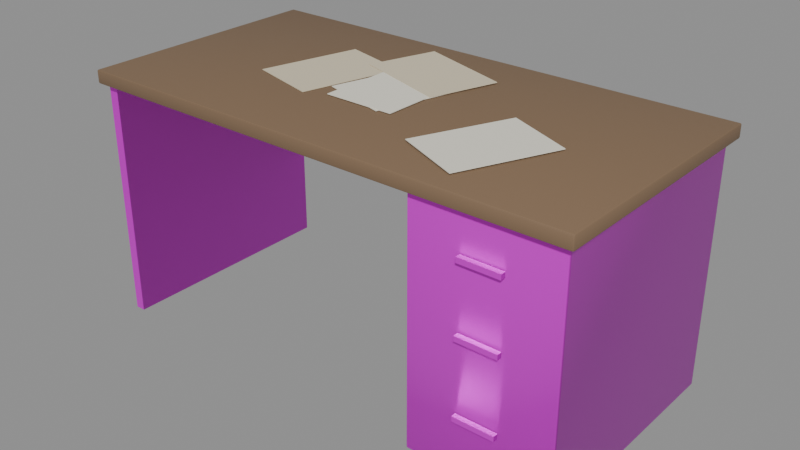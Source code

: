 # Source: office_desk.blend  (saved by Blender 5.0.119; exported with 4.5.12 LTS)
import bpy
from mathutils import Matrix  # noqa: F401  (used for matrix-valued properties, if any)

bpy.ops.wm.read_factory_settings(use_empty=True)
scene = bpy.context.scene
scene.name = 'Scene'

# ---- images (referenced by path relative to the original .blend; pixels are not part of the script)
import os
ASSET_DIR = os.environ.get("B2B_ASSET_DIR", "")  # directory of the original .blend (textures are referenced by path, not embedded)
HERE = os.path.dirname(os.path.abspath(__file__))  # packed textures are extracted next to this script under _unpacked/

def load_image(name, relpath, width, height, colorspace="sRGB"):
    """Load a texture the original file referenced (path relative to the .blend, or extracted next to this script)."""
    p = next((c for c in (os.path.join(HERE, relpath), os.path.join(ASSET_DIR, relpath)) if relpath and os.path.exists(c)), "")
    if p:
        img = bpy.data.images.load(p, check_existing=True)
        img.name = name
    else:  # same state as the original file: an image datablock whose file is absent (Cycles renders it pink)
        img = bpy.data.images.new(name, width, height)
        img.source = "FILE"
        img.filepath = "//" + (relpath or name)
    img.colorspace_settings.name = colorspace
    return img
img_painted_white_metal_albedo_png = load_image('painted_white_metal_albedo.png', 'painted_white_metal_albedo.png', 1024, 1024, 'sRGB')
img_painted_white_metal_rough_png = load_image('painted_white_metal_rough.png', 'painted_white_metal_rough.png', 1024, 1024, 'Non-Color')
img_painted_white_metal_metal_png = load_image('painted_white_metal_metal.png', 'painted_white_metal_metal.png', 1024, 1024, 'Non-Color')
img_painted_white_metal_normal_png = load_image('painted_white_metal_normal.png', 'painted_white_metal_normal.png', 1024, 1024, 'Non-Color')
img_brushed_steel_albedo_png = load_image('brushed_steel_albedo.png', 'brushed_steel_albedo.png', 1024, 1024, 'sRGB')
img_brushed_steel_rough_png = load_image('brushed_steel_rough.png', 'brushed_steel_rough.png', 1024, 1024, 'Non-Color')
img_brushed_steel_metal_png = load_image('brushed_steel_metal.png', 'brushed_steel_metal.png', 1024, 1024, 'Non-Color')
img_brushed_steel_normal_png = load_image('brushed_steel_normal.png', 'brushed_steel_normal.png', 1024, 1024, 'Non-Color')

# ---- materials (node trees are filled in below, after node groups)
mat_wood_dark = bpy.data.materials.new('wood_dark')
mat_wood_dark.diffuse_color = (0.22, 0.14, 0.08, 1.0)
mat_painted_white = bpy.data.materials.new('painted_white')
mat_painted_white.diffuse_color = (0.8208, 0.8216, 0.7856, 1.0)
mat_steel = bpy.data.materials.new('steel')
mat_steel.diffuse_color = (0.6189, 0.63, 0.6407, 1.0)
mat_paper_old = bpy.data.materials.new('paper_old')
mat_paper_old.diffuse_color = (0.68, 0.6, 0.44, 1.0)
mat_paper = bpy.data.materials.new('paper')
mat_paper.diffuse_color = (0.82, 0.79, 0.68, 1.0)

# ---- material node trees
mat_wood_dark.use_nodes = True; mat_wood_dark.node_tree.nodes.clear()
_N = mat_wood_dark.node_tree.nodes; _L = mat_wood_dark.node_tree.links
n0 = _N.new('ShaderNodeBsdfPrincipled'); n0.name = 'Principled BSDF'; n0.location = (-200, 100)
n0.inputs[0].default_value = (0.22, 0.14, 0.08, 1.0)
n0.inputs[2].default_value = 0.7
n1 = _N.new('ShaderNodeOutputMaterial'); n1.name = 'Material Output'; n1.location = (200, 100)
_L.new(n0.outputs[0], n1.inputs[0])
n1.is_active_output = True
mat_painted_white.use_nodes = True; mat_painted_white.node_tree.nodes.clear()
_N = mat_painted_white.node_tree.nodes; _L = mat_painted_white.node_tree.links
n0 = _N.new('ShaderNodeBsdfPrincipled'); n0.name = 'Principled BSDF'; n0.location = (-200, 100)
n1 = _N.new('ShaderNodeOutputMaterial'); n1.name = 'Material Output'; n1.location = (200, 100)
n2 = _N.new('ShaderNodeTexCoord'); n2.name = 'Texture Coordinate'; n2.location = (0, 0)
n3 = _N.new('ShaderNodeMapping'); n3.name = 'Mapping'; n3.location = (0, 0)
n4 = _N.new('ShaderNodeTexImage'); n4.name = 'Image Texture'; n4.location = (0, 0)
n4.image = img_painted_white_metal_albedo_png
n5 = _N.new('ShaderNodeTexImage'); n5.name = 'Image Texture.001'; n5.location = (0, 0)
n5.image = img_painted_white_metal_rough_png
n6 = _N.new('ShaderNodeTexImage'); n6.name = 'Image Texture.002'; n6.location = (0, 0)
n6.image = img_painted_white_metal_metal_png
n7 = _N.new('ShaderNodeTexImage'); n7.name = 'Image Texture.003'; n7.location = (0, 0)
n7.image = img_painted_white_metal_normal_png
n8 = _N.new('ShaderNodeNormalMap'); n8.name = 'Normal Map'; n8.location = (0, 0)
n8.inputs[0].default_value = 0.5
_L.new(n0.outputs[0], n1.inputs[0])
_L.new(n2.outputs[2], n3.inputs[0])
_L.new(n3.outputs[0], n4.inputs[0])
_L.new(n4.outputs[0], n0.inputs[0])
_L.new(n3.outputs[0], n5.inputs[0])
_L.new(n5.outputs[0], n0.inputs[2])
_L.new(n3.outputs[0], n6.inputs[0])
_L.new(n6.outputs[0], n0.inputs[1])
_L.new(n3.outputs[0], n7.inputs[0])
_L.new(n7.outputs[0], n8.inputs[1])
_L.new(n8.outputs[0], n0.inputs[5])
n1.is_active_output = True
mat_steel.use_nodes = True; mat_steel.node_tree.nodes.clear()
_N = mat_steel.node_tree.nodes; _L = mat_steel.node_tree.links
n0 = _N.new('ShaderNodeBsdfPrincipled'); n0.name = 'Principled BSDF'; n0.location = (-200, 100)
n1 = _N.new('ShaderNodeOutputMaterial'); n1.name = 'Material Output'; n1.location = (200, 100)
n2 = _N.new('ShaderNodeTexCoord'); n2.name = 'Texture Coordinate'; n2.location = (0, 0)
n3 = _N.new('ShaderNodeMapping'); n3.name = 'Mapping'; n3.location = (0, 0)
n3.inputs[3].default_value = (1.25, 1.25, 1.25)
n4 = _N.new('ShaderNodeTexImage'); n4.name = 'Image Texture'; n4.location = (0, 0)
n4.image = img_brushed_steel_albedo_png
n5 = _N.new('ShaderNodeTexImage'); n5.name = 'Image Texture.001'; n5.location = (0, 0)
n5.image = img_brushed_steel_rough_png
n6 = _N.new('ShaderNodeTexImage'); n6.name = 'Image Texture.002'; n6.location = (0, 0)
n6.image = img_brushed_steel_metal_png
n7 = _N.new('ShaderNodeTexImage'); n7.name = 'Image Texture.003'; n7.location = (0, 0)
n7.image = img_brushed_steel_normal_png
n8 = _N.new('ShaderNodeNormalMap'); n8.name = 'Normal Map'; n8.location = (0, 0)
n8.inputs[0].default_value = 0.4
_L.new(n0.outputs[0], n1.inputs[0])
_L.new(n2.outputs[2], n3.inputs[0])
_L.new(n3.outputs[0], n4.inputs[0])
_L.new(n4.outputs[0], n0.inputs[0])
_L.new(n3.outputs[0], n5.inputs[0])
_L.new(n5.outputs[0], n0.inputs[2])
_L.new(n3.outputs[0], n6.inputs[0])
_L.new(n6.outputs[0], n0.inputs[1])
_L.new(n3.outputs[0], n7.inputs[0])
_L.new(n7.outputs[0], n8.inputs[1])
_L.new(n8.outputs[0], n0.inputs[5])
n1.is_active_output = True
mat_paper_old.use_nodes = True; mat_paper_old.node_tree.nodes.clear()
_N = mat_paper_old.node_tree.nodes; _L = mat_paper_old.node_tree.links
n0 = _N.new('ShaderNodeBsdfPrincipled'); n0.name = 'Principled BSDF'; n0.location = (-200, 100)
n0.inputs[0].default_value = (0.68, 0.6, 0.44, 1.0)
n0.inputs[2].default_value = 0.95
n1 = _N.new('ShaderNodeOutputMaterial'); n1.name = 'Material Output'; n1.location = (200, 100)
_L.new(n0.outputs[0], n1.inputs[0])
n1.is_active_output = True
mat_paper.use_nodes = True; mat_paper.node_tree.nodes.clear()
_N = mat_paper.node_tree.nodes; _L = mat_paper.node_tree.links
n0 = _N.new('ShaderNodeBsdfPrincipled'); n0.name = 'Principled BSDF'; n0.location = (-200, 100)
n0.inputs[0].default_value = (0.82, 0.79, 0.68, 1.0)
n0.inputs[2].default_value = 0.92
n1 = _N.new('ShaderNodeOutputMaterial'); n1.name = 'Material Output'; n1.location = (200, 100)
_L.new(n0.outputs[0], n1.inputs[0])
n1.is_active_output = True

# ---- meshes
me_office_desk = bpy.data.meshes.new('office_desk')
me_office_desk.from_pydata([(-0.745, -0.37, -0.02), (-0.745, -0.375, -0.015), (-0.75, -0.37, -0.015), (-0.745, -0.3735, -0.01854), (-0.7479, -0.3729, -0.01789), (-0.7485, -0.3735, -0.015), (-0.7485, -0.37, -0.01854), (-0.745, -0.375, 0.015), (-0.745, -0.37, 0.02), (-0.75, -0.37, 0.015), (-0.745, -0.3735, 0.01854), (-0.7479, -0.3729, 0.01789), (-0.7485, -0.37, 0.01854), (-0.7485, -0.3735, 0.015), (-0.745, 0.37, -0.02), (-0.75, 0.37, -0.015), (-0.745, 0.375, -0.015), (-0.7485, 0.37, -0.01854), (-0.7479, 0.3729, -0.01789), (-0.7485, 0.3735, -0.015), (-0.745, 0.3735, -0.01854), (-0.745, 0.37, 0.02), (-0.745, 0.375, 0.015), (-0.75, 0.37, 0.015), (-0.745, 0.3735, 0.01854), (-0.7479, 0.3729, 0.01789), (-0.7485, 0.3735, 0.015), (-0.7485, 0.37, 0.01854), (0.745, -0.37, -0.02), (0.75, -0.37, -0.015), (0.745, -0.375, -0.015), (0.7485, -0.37, -0.01854), (0.7479, -0.3729, -0.01789), (0.7485, -0.3735, -0.015), (0.745, -0.3735, -0.01854), (0.745, -0.37, 0.02), (0.745, -0.375, 0.015), (0.75, -0.37, 0.015), (0.745, -0.3735, 0.01854), (0.7479, -0.3729, 0.01789), (0.7485, -0.3735, 0.015), (0.7485, -0.37, 0.01854), (0.745, 0.37, -0.02), (0.745, 0.375, -0.015), (0.75, 0.37, -0.015), (0.745, 0.3735, -0.01854), (0.7479, 0.3729, -0.01789), (0.7485, 0.3735, -0.015), (0.7485, 0.37, -0.01854), (0.745, 0.37, 0.02), (0.75, 0.37, 0.015), (0.745, 0.375, 0.015), (0.7485, 0.37, 0.01854), (0.7479, 0.3729, 0.01789), (0.7485, 0.3735, 0.015), (0.745, 0.3735, 0.01854), (0.315, -0.345, -0.73), (0.315, -0.35, -0.725), (0.31, -0.345, -0.725), (0.315, -0.3485, -0.7285), (0.3121, -0.3479, -0.7279), (0.3115, -0.3485, -0.725), (0.3115, -0.345, -0.7285), (0.315, -0.35, -0.035), (0.315, -0.345, -0.03), (0.31, -0.345, -0.035), (0.315, -0.3485, -0.03146), (0.3121, -0.3479, -0.03211), (0.3115, -0.345, -0.03146), (0.3115, -0.3485, -0.035), (0.315, 0.345, -0.73), (0.31, 0.345, -0.725), (0.315, 0.35, -0.725), (0.3115, 0.345, -0.7285), (0.3121, 0.3479, -0.7279), (0.3115, 0.3485, -0.725), (0.315, 0.3485, -0.7285), (0.315, 0.345, -0.03), (0.315, 0.35, -0.035), (0.31, 0.345, -0.035), (0.315, 0.3485, -0.03146), (0.3121, 0.3479, -0.03211), (0.3115, 0.3485, -0.035), (0.3115, 0.345, -0.03146), (0.725, -0.345, -0.73), (0.73, -0.345, -0.725), (0.725, -0.35, -0.725), (0.7285, -0.345, -0.7285), (0.7279, -0.3479, -0.7279), (0.7285, -0.3485, -0.725), (0.725, -0.3485, -0.7285), (0.725, -0.345, -0.03), (0.725, -0.35, -0.035), (0.73, -0.345, -0.035), (0.725, -0.3485, -0.03146), (0.7279, -0.3479, -0.03211), (0.7285, -0.3485, -0.035), (0.7285, -0.345, -0.03146), (0.725, 0.345, -0.73), (0.725, 0.35, -0.725), (0.73, 0.345, -0.725), (0.725, 0.3485, -0.7285), (0.7279, 0.3479, -0.7279), (0.7285, 0.3485, -0.725), (0.7285, 0.345, -0.7285), (0.725, 0.345, -0.03), (0.73, 0.345, -0.035), (0.725, 0.35, -0.035), (0.7285, 0.345, -0.03146), (0.7279, 0.3479, -0.03211), (0.7285, 0.3485, -0.035), (0.725, 0.3485, -0.03146), (0.46, -0.3675, -0.5675), (0.46, -0.3675, -0.5525), (0.46, -0.3525, -0.5675), (0.46, -0.3525, -0.5525), (0.58, -0.3675, -0.5675), (0.58, -0.3675, -0.5525), (0.58, -0.3525, -0.5675), (0.58, -0.3525, -0.5525), (0.46, -0.3675, -0.3475), (0.46, -0.3675, -0.3325), (0.46, -0.3525, -0.3475), (0.46, -0.3525, -0.3325), (0.58, -0.3675, -0.3475), (0.58, -0.3675, -0.3325), (0.58, -0.3525, -0.3475), (0.58, -0.3525, -0.3325), (0.46, -0.3675, -0.1475), (0.46, -0.3675, -0.1325), (0.46, -0.3525, -0.1475), (0.46, -0.3525, -0.1325), (0.58, -0.3675, -0.1475), (0.58, -0.3675, -0.1325), (0.58, -0.3525, -0.1475), (0.58, -0.3525, -0.1325), (-0.735, -0.35, -0.73), (-0.735, -0.35, -0.03), (-0.735, 0.35, -0.73), (-0.735, 0.35, -0.03), (-0.705, -0.35, -0.73), (-0.705, -0.35, -0.03), (-0.705, 0.35, -0.73), (-0.705, 0.35, -0.03), (-0.7, 0.32, -0.44), (-0.7, 0.32, -0.04), (-0.7, 0.34, -0.44), (-0.7, 0.34, -0.04), (0.3, 0.32, -0.44), (0.3, 0.32, -0.04), (0.3, 0.34, -0.44), (0.3, 0.34, -0.04), (-0.1219, 0.1381, 0.021), (-0.1219, 0.1381, 0.023), (-0.1994, -0.1486, 0.021), (-0.1994, -0.1486, 0.023), (-0.3246, 0.1929, 0.021), (-0.3246, 0.1929, 0.023), (-0.4022, -0.09383, 0.021), (-0.4022, -0.09383, 0.023), (0.1167, 0.1532, 0.0218), (0.1167, 0.1532, 0.0238), (0.03282, -0.1317, 0.0218), (0.03282, -0.1317, 0.0238), (-0.08471, 0.2125, 0.0218), (-0.08471, 0.2125, 0.0238), (-0.1686, -0.07235, 0.0218), (-0.1686, -0.07235, 0.0238), (0.07625, 0.1724, 0.0226), (0.07625, 0.1724, 0.0246), (0.07219, -0.1245, 0.0226), (0.07219, -0.1245, 0.0246), (-0.1337, 0.1753, 0.0226), (-0.1337, 0.1753, 0.0246), (-0.1378, -0.1217, 0.0226), (-0.1378, -0.1217, 0.0246), (0.07773, 0.02151, 0.0234), (0.07773, 0.02151, 0.0254), (-0.2039, 0.1158, 0.0234), (-0.2039, 0.1158, 0.0254), (0.1444, 0.2206, 0.0234), (0.1444, 0.2206, 0.0254), (-0.1372, 0.315, 0.0234), (-0.1372, 0.315, 0.0254), (0.5169, -0.04041, 0.0242), (0.5169, -0.04041, 0.0262), (0.3973, -0.3123, 0.0242), (0.3973, -0.3123, 0.0262), (0.3247, 0.04417, 0.0242), (0.3247, 0.04417, 0.0262), (0.2051, -0.2277, 0.0242), (0.2051, -0.2277, 0.0262)], [], [(0, 3, 4, 6), (1, 5, 4, 3), (2, 6, 4, 5), (7, 10, 11, 13), (8, 12, 11, 10), (9, 13, 11, 12), (14, 17, 18, 20), (15, 19, 18, 17), (16, 20, 18, 19), (21, 24, 25, 27), (22, 26, 25, 24), (23, 27, 25, 26), (28, 31, 32, 34), (29, 33, 32, 31), (30, 34, 32, 33), (35, 38, 39, 41), (36, 40, 39, 38), (37, 41, 39, 40), (42, 45, 46, 48), (43, 47, 46, 45), (44, 48, 46, 47), (49, 52, 53, 55), (50, 54, 53, 52), (51, 55, 53, 54), (14, 0, 6, 17), (17, 6, 2, 15), (1, 7, 13, 5), (5, 13, 9, 2), (8, 21, 27, 12), (12, 27, 23, 9), (22, 16, 19, 26), (26, 19, 15, 23), (42, 14, 20, 45), (45, 20, 16, 43), (21, 49, 55, 24), (24, 55, 51, 22), (50, 44, 47, 54), (54, 47, 43, 51), (28, 42, 48, 31), (31, 48, 44, 29), (49, 35, 41, 52), (52, 41, 37, 50), (36, 30, 33, 40), (40, 33, 29, 37), (0, 28, 34, 3), (3, 34, 30, 1), (35, 8, 10, 38), (38, 10, 7, 36), (14, 42, 28, 0), (2, 9, 23, 15), (30, 36, 7, 1), (49, 21, 8, 35), (16, 22, 51, 43), (44, 50, 37, 29), (56, 59, 60, 62), (57, 61, 60, 59), (58, 62, 60, 61), (63, 66, 67, 69), (64, 68, 67, 66), (65, 69, 67, 68), (70, 73, 74, 76), (71, 75, 74, 73), (72, 76, 74, 75), (77, 80, 81, 83), (78, 82, 81, 80), (79, 83, 81, 82), (84, 87, 88, 90), (85, 89, 88, 87), (86, 90, 88, 89), (91, 94, 95, 97), (92, 96, 95, 94), (93, 97, 95, 96), (98, 101, 102, 104), (99, 103, 102, 101), (100, 104, 102, 103), (105, 108, 109, 111), (106, 110, 109, 108), (107, 111, 109, 110), (70, 56, 62, 73), (73, 62, 58, 71), (57, 63, 69, 61), (61, 69, 65, 58), (64, 77, 83, 68), (68, 83, 79, 65), (78, 72, 75, 82), (82, 75, 71, 79), (98, 70, 76, 101), (101, 76, 72, 99), (77, 105, 111, 80), (80, 111, 107, 78), (106, 100, 103, 110), (110, 103, 99, 107), (84, 98, 104, 87), (87, 104, 100, 85), (105, 91, 97, 108), (108, 97, 93, 106), (92, 86, 89, 96), (96, 89, 85, 93), (56, 84, 90, 59), (59, 90, 86, 57), (91, 64, 66, 94), (94, 66, 63, 92), (70, 98, 84, 56), (58, 65, 79, 71), (86, 92, 63, 57), (105, 77, 64, 91), (72, 78, 107, 99), (100, 106, 93, 85), (112, 113, 115, 114), (114, 115, 119, 118), (118, 119, 117, 116), (116, 117, 113, 112), (114, 118, 116, 112), (119, 115, 113, 117), (120, 121, 123, 122), (122, 123, 127, 126), (126, 127, 125, 124), (124, 125, 121, 120), (122, 126, 124, 120), (127, 123, 121, 125), (128, 129, 131, 130), (130, 131, 135, 134), (134, 135, 133, 132), (132, 133, 129, 128), (130, 134, 132, 128), (135, 131, 129, 133), (136, 137, 139, 138), (138, 139, 143, 142), (142, 143, 141, 140), (140, 141, 137, 136), (138, 142, 140, 136), (143, 139, 137, 141), (144, 145, 147, 146), (146, 147, 151, 150), (150, 151, 149, 148), (148, 149, 145, 144), (146, 150, 148, 144), (151, 147, 145, 149), (152, 153, 155, 154), (154, 155, 159, 158), (158, 159, 157, 156), (156, 157, 153, 152), (154, 158, 156, 152), (159, 155, 153, 157), (160, 161, 163, 162), (162, 163, 167, 166), (166, 167, 165, 164), (164, 165, 161, 160), (162, 166, 164, 160), (167, 163, 161, 165), (168, 169, 171, 170), (170, 171, 175, 174), (174, 175, 173, 172), (172, 173, 169, 168), (170, 174, 172, 168), (175, 171, 169, 173), (176, 177, 179, 178), (178, 179, 183, 182), (182, 183, 181, 180), (180, 181, 177, 176), (178, 182, 180, 176), (183, 179, 177, 181), (184, 185, 187, 186), (186, 187, 191, 190), (190, 191, 189, 188), (188, 189, 185, 184), (186, 190, 188, 184), (191, 187, 185, 189)])
me_office_desk.polygons.foreach_set('use_smooth', [True] * 168)
me_office_desk.polygons.foreach_set('material_index', [0, 0, 0, 0, 0, 0, 0, 0, 0, 0, 0, 0, 0, 0, 0, 0, 0, 0, 0, 0, 0, 0, 0, 0, 0, 0, 0, 0, 0, 0, 0, 0, 0, 0, 0, 0, 0, 0, 0, 0, 0, 0, 0, 0, 0, 0, 0, 0, 0, 0, 0, 0, 0, 0, 1, 1, 1, 1, 1, 1, 1, 1, 1, 1, 1, 1, 1, 1, 1, 1, 1, 1, 1, 1, 1, 1, 1, 1, 1, 1, 1, 1, 1, 1, 1, 1, 1, 1, 1, 1, 1, 1, 1, 1, 1, 1, 1, 1, 1, 1, 1, 1, 1, 1, 1, 1, 1, 1, 2, 2, 2, 2, 2, 2, 2, 2, 2, 2, 2, 2, 2, 2, 2, 2, 2, 2, 1, 1, 1, 1, 1, 1, 1, 1, 1, 1, 1, 1, 3, 3, 3, 3, 3, 3, 4, 4, 4, 4, 4, 4, 4, 4, 4, 4, 4, 4, 3, 3, 3, 3, 3, 3, 4, 4, 4, 4, 4, 4])
_k = set([(3, 4), (3, 34), (4, 5), (4, 6), (5, 13), (6, 17), (10, 11), (10, 38), (11, 12), (11, 13), (12, 27), (17, 18), (18, 19), (18, 20), (19, 26), (20, 45), (24, 25), (24, 55), (25, 26), (25, 27), (31, 32), (31, 48), (32, 33), (32, 34), (33, 40), (38, 39), (39, 40), (39, 41), (41, 52), (45, 46), (46, 47), (46, 48), (47, 54), (52, 53), (53, 54), (53, 55), (59, 60), (59, 90), (60, 61), (60, 62), (61, 69), (62, 73), (66, 67), (66, 94), (67, 68), (67, 69), (68, 83), (73, 74), (74, 75), (74, 76), (75, 82), (76, 101), (80, 81), (80, 111), (81, 82), (81, 83), (87, 88), (87, 104), (88, 89), (88, 90), (89, 96), (94, 95), (95, 96), (95, 97), (97, 108), (101, 102), (102, 103), (102, 104), (103, 110), (108, 109), (109, 110), (109, 111), (112, 113), (112, 114), (112, 116), (113, 115), (113, 117), (114, 115), (114, 118), (115, 119), (116, 117), (116, 118), (117, 119), (118, 119), (120, 121), (120, 122), (120, 124), (121, 123), (121, 125), (122, 123), (122, 126), (123, 127), (124, 125), (124, 126), (125, 127), (126, 127), (128, 129), (128, 130), (128, 132), (129, 131), (129, 133), (130, 131), (130, 134), (131, 135), (132, 133), (132, 134), (133, 135), (134, 135), (136, 137), (136, 138), (136, 140), (137, 139), (137, 141), (138, 139), (138, 142), (139, 143), (140, 141), (140, 142), (141, 143), (142, 143), (144, 145), (144, 146), (144, 148), (145, 147), (145, 149), (146, 147), (146, 150), (147, 151), (148, 149), (148, 150), (149, 151), (150, 151), (152, 153), (152, 154), (152, 156), (153, 155), (153, 157), (154, 155), (154, 158), (155, 159), (156, 157), (156, 158), (157, 159), (158, 159), (160, 161), (160, 162), (160, 164), (161, 163), (161, 165), (162, 163), (162, 166), (163, 167), (164, 165), (164, 166), (165, 167), (166, 167), (168, 169), (168, 170), (168, 172), (169, 171), (169, 173), (170, 171), (170, 174), (171, 175), (172, 173), (172, 174), (173, 175), (174, 175), (176, 177), (176, 178), (176, 180), (177, 179), (177, 181), (178, 179), (178, 182), (179, 183), (180, 181), (180, 182), (181, 183), (182, 183), (184, 185), (184, 186), (184, 188), (185, 187), (185, 189), (186, 187), (186, 190), (187, 191), (188, 189), (188, 190), (189, 191), (190, 191)])
me_office_desk.attributes.new('sharp_edge', 'BOOLEAN', 'EDGE').data.foreach_set('value', [ (min(e.vertices), max(e.vertices)) in _k for e in me_office_desk.edges])
_uv = me_office_desk.uv_layers.new(name='UVMap')
_uv.uv.foreach_set('vector', [-0.745, 0.37, -0.745, 0.375, -0.7479, 0.375, -0.75, 0.37, -0.745, 0.725, -0.75, 0.725, -0.75, 0.7221, -0.745, 0.72, 0.37, 0.725, 0.37, 0.72, 0.3729, 0.72, 0.375, 0.725, -0.745, 0.755, -0.745, 0.76, -0.7479, 0.76, -0.75, 0.755, -0.745, -0.37, -0.75, -0.37, -0.75, -0.3729, -0.745, -0.375, 0.37, 0.755, 0.375, 0.755, 0.375, 0.7579, 0.37, 0.76, -0.745, -0.37, -0.75, -0.37, -0.75, -0.3729, -0.745, -0.375, -0.37, 0.725, -0.375, 0.725, -0.375, 0.7221, -0.37, 0.72, 0.745, 0.725, 0.745, 0.72, 0.7479, 0.72, 0.75, 0.725, -0.745, 0.37, -0.745, 0.375, -0.7479, 0.375, -0.75, 0.37, 0.745, 0.755, 0.75, 0.755, 0.75, 0.7579, 0.745, 0.76, -0.37, 0.755, -0.37, 0.76, -0.3729, 0.76, -0.375, 0.755, 0.745, 0.37, 0.75, 0.37, 0.75, 0.3729, 0.745, 0.375, -0.37, 0.725, -0.375, 0.725, -0.375, 0.7221, -0.37, 0.72, 0.745, 0.725, 0.745, 0.72, 0.7479, 0.72, 0.75, 0.725, 0.745, -0.37, 0.745, -0.375, 0.7479, -0.375, 0.75, -0.37, 0.745, 0.755, 0.75, 0.755, 0.75, 0.7579, 0.745, 0.76, -0.37, 0.755, -0.37, 0.76, -0.3729, 0.76, -0.375, 0.755, 0.745, -0.37, 0.745, -0.375, 0.7479, -0.375, 0.75, -0.37, -0.745, 0.725, -0.75, 0.725, -0.75, 0.7221, -0.745, 0.72, 0.37, 0.725, 0.37, 0.72, 0.3729, 0.72, 0.375, 0.725, 0.745, 0.37, 0.75, 0.37, 0.75, 0.3729, 0.745, 0.375, 0.37, 0.755, 0.375, 0.755, 0.375, 0.7579, 0.37, 0.76, -0.745, 0.755, -0.745, 0.76, -0.7479, 0.76, -0.75, 0.755, -0.745, -0.37, -0.745, 0.37, -0.75, 0.37, -0.75, -0.37, -0.37, 0.72, 0.37, 0.72, 0.37, 0.725, -0.37, 0.725, -0.745, 0.725, -0.745, 0.755, -0.75, 0.755, -0.75, 0.725, 0.375, 0.725, 0.375, 0.755, 0.37, 0.755, 0.37, 0.725, -0.745, -0.37, -0.745, 0.37, -0.75, 0.37, -0.75, -0.37, 0.37, 0.76, -0.37, 0.76, -0.37, 0.755, 0.37, 0.755, 0.745, 0.755, 0.745, 0.725, 0.75, 0.725, 0.75, 0.755, -0.375, 0.755, -0.375, 0.725, -0.37, 0.725, -0.37, 0.755, 0.745, -0.37, -0.745, -0.37, -0.745, -0.375, 0.745, -0.375, -0.745, 0.72, 0.745, 0.72, 0.745, 0.725, -0.745, 0.725, -0.745, 0.37, 0.745, 0.37, 0.745, 0.375, -0.745, 0.375, 0.745, 0.76, -0.745, 0.76, -0.745, 0.755, 0.745, 0.755, 0.37, 0.755, 0.37, 0.725, 0.375, 0.725, 0.375, 0.755, -0.75, 0.755, -0.75, 0.725, -0.745, 0.725, -0.745, 0.755, 0.745, 0.37, 0.745, -0.37, 0.75, -0.37, 0.75, 0.37, -0.37, 0.72, 0.37, 0.72, 0.37, 0.725, -0.37, 0.725, 0.745, 0.37, 0.745, -0.37, 0.75, -0.37, 0.75, 0.37, 0.37, 0.76, -0.37, 0.76, -0.37, 0.755, 0.37, 0.755, 0.745, 0.755, 0.745, 0.725, 0.75, 0.725, 0.75, 0.755, -0.375, 0.755, -0.375, 0.725, -0.37, 0.725, -0.37, 0.755, -0.745, 0.37, 0.745, 0.37, 0.745, 0.375, -0.745, 0.375, -0.745, 0.72, 0.745, 0.72, 0.745, 0.725, -0.745, 0.725, 0.745, -0.37, -0.745, -0.37, -0.745, -0.375, 0.745, -0.375, 0.745, 0.76, -0.745, 0.76, -0.745, 0.755, 0.745, 0.755, -0.745, -0.37, 0.745, -0.37, 0.745, 0.37, -0.745, 0.37, 0.37, 0.725, 0.37, 0.755, -0.37, 0.755, -0.37, 0.725, 0.745, 0.725, 0.745, 0.755, -0.745, 0.755, -0.745, 0.725, 0.745, 0.37, -0.745, 0.37, -0.745, -0.37, 0.745, -0.37, 0.745, 0.725, 0.745, 0.755, -0.745, 0.755, -0.745, 0.725, 0.37, 0.725, 0.37, 0.755, -0.37, 0.755, -0.37, 0.725, 0.315, 0.345, 0.315, 0.35, 0.3121, 0.35, 0.31, 0.345, 0.315, 0.015, 0.31, 0.015, 0.31, 0.01211, 0.315, 0.01, 0.345, 0.015, 0.345, 0.01, 0.3479, 0.01, 0.35, 0.015, 0.315, 0.705, 0.315, 0.71, 0.3121, 0.71, 0.31, 0.705, 0.315, -0.345, 0.31, -0.345, 0.31, -0.3479, 0.315, -0.35, 0.345, 0.705, 0.35, 0.705, 0.35, 0.7079, 0.345, 0.71, 0.315, -0.345, 0.31, -0.345, 0.31, -0.3479, 0.315, -0.35, -0.345, 0.015, -0.35, 0.015, -0.35, 0.01211, -0.345, 0.01, -0.315, 0.015, -0.315, 0.01, -0.3121, 0.01, -0.31, 0.015, 0.315, 0.345, 0.315, 0.35, 0.3121, 0.35, 0.31, 0.345, -0.315, 0.705, -0.31, 0.705, -0.31, 0.7079, -0.315, 0.71, -0.345, 0.705, -0.345, 0.71, -0.3479, 0.71, -0.35, 0.705, 0.725, 0.345, 0.73, 0.345, 0.73, 0.3479, 0.725, 0.35, -0.345, 0.015, -0.35, 0.015, -0.35, 0.01211, -0.345, 0.01, 0.725, 0.015, 0.725, 0.01, 0.7279, 0.01, 0.73, 0.015, 0.725, -0.345, 0.725, -0.35, 0.7279, -0.35, 0.73, -0.345, 0.725, 0.705, 0.73, 0.705, 0.73, 0.7079, 0.725, 0.71, -0.345, 0.705, -0.345, 0.71, -0.3479, 0.71, -0.35, 0.705, 0.725, -0.345, 0.725, -0.35, 0.7279, -0.35, 0.73, -0.345, -0.725, 0.015, -0.73, 0.015, -0.73, 0.01211, -0.725, 0.01, 0.345, 0.015, 0.345, 0.01, 0.3479, 0.01, 0.35, 0.015, 0.725, 0.345, 0.73, 0.345, 0.73, 0.3479, 0.725, 0.35, 0.345, 0.705, 0.35, 0.705, 0.35, 0.7079, 0.345, 0.71, -0.725, 0.705, -0.725, 0.71, -0.7279, 0.71, -0.73, 0.705, 0.315, -0.345, 0.315, 0.345, 0.31, 0.345, 0.31, -0.345, -0.345, 0.01, 0.345, 0.01, 0.345, 0.015, -0.345, 0.015, 0.315, 0.015, 0.315, 0.705, 0.31, 0.705, 0.31, 0.015, 0.35, 0.015, 0.35, 0.705, 0.345, 0.705, 0.345, 0.015, 0.315, -0.345, 0.315, 0.345, 0.31, 0.345, 0.31, -0.345, 0.345, 0.71, -0.345, 0.71, -0.345, 0.705, 0.345, 0.705, -0.315, 0.705, -0.315, 0.015, -0.31, 0.015, -0.31, 0.705, -0.35, 0.705, -0.35, 0.015, -0.345, 0.015, -0.345, 0.705, 0.725, -0.345, 0.315, -0.345, 0.315, -0.35, 0.725, -0.35, -0.725, 0.01, -0.315, 0.01, -0.315, 0.015, -0.725, 0.015, 0.315, 0.345, 0.725, 0.345, 0.725, 0.35, 0.315, 0.35, -0.315, 0.71, -0.725, 0.71, -0.725, 0.705, -0.315, 0.705, 0.345, 0.705, 0.345, 0.015, 0.35, 0.015, 0.35, 0.705, -0.73, 0.705, -0.73, 0.015, -0.725, 0.015, -0.725, 0.705, 0.725, 0.345, 0.725, -0.345, 0.73, -0.345, 0.73, 0.345, -0.345, 0.01, 0.345, 0.01, 0.345, 0.015, -0.345, 0.015, 0.725, 0.345, 0.725, -0.345, 0.73, -0.345, 0.73, 0.345, 0.345, 0.71, -0.345, 0.71, -0.345, 0.705, 0.345, 0.705, 0.725, 0.705, 0.725, 0.015, 0.73, 0.015, 0.73, 0.705, -0.35, 0.705, -0.35, 0.015, -0.345, 0.015, -0.345, 0.705, 0.315, 0.345, 0.725, 0.345, 0.725, 0.35, 0.315, 0.35, 0.315, 0.01, 0.725, 0.01, 0.725, 0.015, 0.315, 0.015, 0.725, -0.345, 0.315, -0.345, 0.315, -0.35, 0.725, -0.35, 0.725, 0.71, 0.315, 0.71, 0.315, 0.705, 0.725, 0.705, 0.315, -0.345, 0.725, -0.345, 0.725, 0.345, 0.315, 0.345, 0.345, 0.015, 0.345, 0.705, -0.345, 0.705, -0.345, 0.015, 0.725, 0.015, 0.725, 0.705, 0.315, 0.705, 0.315, 0.015, 0.725, 0.345, 0.315, 0.345, 0.315, -0.345, 0.725, -0.345, -0.315, 0.015, -0.315, 0.705, -0.725, 0.705, -0.725, 0.015, 0.345, 0.015, 0.345, 0.705, -0.345, 0.705, -0.345, 0.015, 0.3675, 0.1725, 0.3675, 0.1875, 0.3525, 0.1875, 0.3525, 0.1725, -0.46, 0.1725, -0.46, 0.1875, -0.58, 0.1875, -0.58, 0.1725, -0.3525, 0.1725, -0.3525, 0.1875, -0.3675, 0.1875, -0.3675, 0.1725, 0.58, 0.1725, 0.58, 0.1875, 0.46, 0.1875, 0.46, 0.1725, 0.46, 0.3525, 0.58, 0.3525, 0.58, 0.3675, 0.46, 0.3675, 0.58, -0.3525, 0.46, -0.3525, 0.46, -0.3675, 0.58, -0.3675, 0.3675, 0.3925, 0.3675, 0.4075, 0.3525, 0.4075, 0.3525, 0.3925, -0.46, 0.3925, -0.46, 0.4075, -0.58, 0.4075, -0.58, 0.3925, -0.3525, 0.3925, -0.3525, 0.4075, -0.3675, 0.4075, -0.3675, 0.3925, 0.58, 0.3925, 0.58, 0.4075, 0.46, 0.4075, 0.46, 0.3925, 0.46, 0.3525, 0.58, 0.3525, 0.58, 0.3675, 0.46, 0.3675, 0.58, -0.3525, 0.46, -0.3525, 0.46, -0.3675, 0.58, -0.3675, 0.3675, 0.5925, 0.3675, 0.6075, 0.3525, 0.6075, 0.3525, 0.5925, -0.46, 0.5925, -0.46, 0.6075, -0.58, 0.6075, -0.58, 0.5925, -0.3525, 0.5925, -0.3525, 0.6075, -0.3675, 0.6075, -0.3675, 0.5925, 0.58, 0.5925, 0.58, 0.6075, 0.46, 0.6075, 0.46, 0.5925, 0.46, 0.3525, 0.58, 0.3525, 0.58, 0.3675, 0.46, 0.3675, 0.58, -0.3525, 0.46, -0.3525, 0.46, -0.3675, 0.58, -0.3675, 0.35, 0.01, 0.35, 0.71, -0.35, 0.71, -0.35, 0.01, 0.735, 0.01, 0.735, 0.71, 0.705, 0.71, 0.705, 0.01, 0.35, 0.01, 0.35, 0.71, -0.35, 0.71, -0.35, 0.01, -0.705, 0.01, -0.705, 0.71, -0.735, 0.71, -0.735, 0.01, -0.735, -0.35, -0.705, -0.35, -0.705, 0.35, -0.735, 0.35, -0.705, 0.35, -0.735, 0.35, -0.735, -0.35, -0.705, -0.35, -0.32, 0.3, -0.32, 0.7, -0.34, 0.7, -0.34, 0.3, 0.7, 0.3, 0.7, 0.7, -0.3, 0.7, -0.3, 0.3, 0.34, 0.3, 0.34, 0.7, 0.32, 0.7, 0.32, 0.3, 0.3, 0.3, 0.3, 0.7, -0.7, 0.7, -0.7, 0.3, -0.7, -0.34, 0.3, -0.34, 0.3, -0.32, -0.7, -0.32, 0.3, 0.34, -0.7, 0.34, -0.7, 0.32, 0.3, 0.32, 0.0, 0.0, 0.0, 0.0, 0.0, 0.0, 0.0, 0.0, 0.0, 0.0, 0.0, 0.0, 0.0, 0.0, 0.0, 0.0, 0.0, 0.0, 0.0, 0.0, 0.0, 0.0, 0.0, 0.0, 0.0, 0.0, 0.0, 0.0, 0.0, 0.0, 0.0, 0.0, 0.0, 0.0, 0.0, 0.0, 0.0, 0.0, 0.0, 0.0, 0.0, 0.0, 0.0, 0.0, 0.0, 0.0, 0.0, 0.0, 0.0, 0.0, 0.0, 0.0, 0.0, 0.0, 0.0, 0.0, 0.0, 0.0, 0.0, 0.0, 0.0, 0.0, 0.0, 0.0, 0.0, 0.0, 0.0, 0.0, 0.0, 0.0, 0.0, 0.0, 0.0, 0.0, 0.0, 0.0, 0.0, 0.0, 0.0, 0.0, 0.0, 0.0, 0.0, 0.0, 0.0, 0.0, 0.0, 0.0, 0.0, 0.0, 0.0, 0.0, 0.0, 0.0, 0.0, 0.0, 0.0, 0.0, 0.0, 0.0, 0.0, 0.0, 0.0, 0.0, 0.0, 0.0, 0.0, 0.0, 0.0, 0.0, 0.0, 0.0, 0.0, 0.0, 0.0, 0.0, 0.0, 0.0, 0.0, 0.0, 0.0, 0.0, 0.0, 0.0, 0.0, 0.0, 0.0, 0.0, 0.0, 0.0, 0.0, 0.0, 0.0, 0.0, 0.0, 0.0, 0.0, 0.0, 0.0, 0.0, 0.0, 0.0, 0.0, 0.0, 0.0, 0.0, 0.0, 0.0, 0.0, 0.0, 0.0, 0.0, 0.0, 0.0, 0.0, 0.0, 0.0, 0.0, 0.0, 0.0, 0.0, 0.0, 0.0, 0.0, 0.0, 0.0, 0.0, 0.0, 0.0, 0.0, 0.0, 0.0, 0.0, 0.0, 0.0, 0.0, 0.0, 0.0, 0.0, 0.0, 0.0, 0.0, 0.0, 0.0, 0.0, 0.0, 0.0, 0.0, 0.0, 0.0, 0.0, 0.0, 0.0, 0.0, 0.0, 0.0, 0.0, 0.0, 0.0, 0.0, 0.0, 0.0, 0.0, 0.0, 0.0, 0.0, 0.0, 0.0, 0.0, 0.0, 0.0, 0.0, 0.0, 0.0, 0.0, 0.0, 0.0, 0.0, 0.0, 0.0, 0.0, 0.0, 0.0, 0.0, 0.0, 0.0, 0.0, 0.0, 0.0, 0.0, 0.0, 0.0, 0.0, 0.0, 0.0, 0.0, 0.0, 0.0, 0.0, 0.0])
me_office_desk.materials.append(mat_wood_dark)
me_office_desk.materials.append(mat_painted_white)
me_office_desk.materials.append(mat_steel)
me_office_desk.materials.append(mat_paper_old)
me_office_desk.materials.append(mat_paper)
me_office_desk.update()
me_office_desk_col_colonly = bpy.data.meshes.new('office_desk_col-colonly')
me_office_desk_col_colonly.from_pydata([(-0.75, -0.375, -0.3781), (-0.75, -0.375, 0.3781), (-0.75, 0.375, -0.3781), (-0.75, 0.375, 0.3781), (0.75, -0.375, -0.3781), (0.75, -0.375, 0.3781), (0.75, 0.375, -0.3781), (0.75, 0.375, 0.3781)], [], [(0, 1, 3, 2), (2, 3, 7, 6), (6, 7, 5, 4), (4, 5, 1, 0), (2, 6, 4, 0), (7, 3, 1, 5)])
me_office_desk_col_colonly.update()

# ---- objects
ob_office_desk = bpy.data.objects.new('office_desk', me_office_desk)
ob_office_desk_col_colonly = bpy.data.objects.new('office_desk_col-colonly', me_office_desk_col_colonly)

# ---- transforms, parenting, visibility, modifiers, constraints
ob_office_desk.location = (0.0, 0.0, 0.74)
ob_office_desk_col_colonly.location = (0.0, 0.0, 0.3881)
ob_office_desk_col_colonly.hide_render = True
ob_office_desk_col_colonly.display_type = 'WIRE'

# ---- collection membership
scene.collection.objects.link(ob_office_desk)
scene.collection.objects.link(ob_office_desk_col_colonly)

# ---- scene / render settings (as saved in the file)
scene.frame_start = 1; scene.frame_end = 250; scene.frame_set(1)
scene.render.engine = 'BLENDER_EEVEE_NEXT'
scene.render.bake_bias = 0.0
scene.render.bake_samples = 0
scene.cycles.sampling_pattern = 'TABULATED_SOBOL'
scene.eevee.use_volume_custom_range = False
bpy.context.view_layer.update()

# ---- added for rendering (the .blend has no active camera and no usable light): camera, sun + grey world if the file has none
cam_auto = bpy.data.cameras.new('AutoCamera')
cam_auto.lens = 50.0
cam_auto.sensor_width = 36.0
cam_auto.clip_end = 1000.0
ob_auto_camera = bpy.data.objects.new('AutoCamera', cam_auto)
scene.collection.objects.link(ob_auto_camera)
ob_auto_camera.location = (1.7021, -2.04252, 1.74978)
ob_auto_camera.rotation_euler = (1.09748, -7.21219e-08, 0.694738)
scene.camera = ob_auto_camera
light_auto_sun = bpy.data.lights.new('AutoSun', 'SUN')
light_auto_sun.energy = 3.0
light_auto_sun.angle = 0.0523599
ob_auto_sun = bpy.data.objects.new('AutoSun', light_auto_sun)
scene.collection.objects.link(ob_auto_sun)
ob_auto_sun.rotation_euler = (0.872665, 0.174533, 0.523599)
if scene.world is None:
    world_auto = bpy.data.worlds.new('AutoWorld')
    world_auto.color = (0.3, 0.3, 0.3)
    scene.world = world_auto
bpy.context.view_layer.update()
